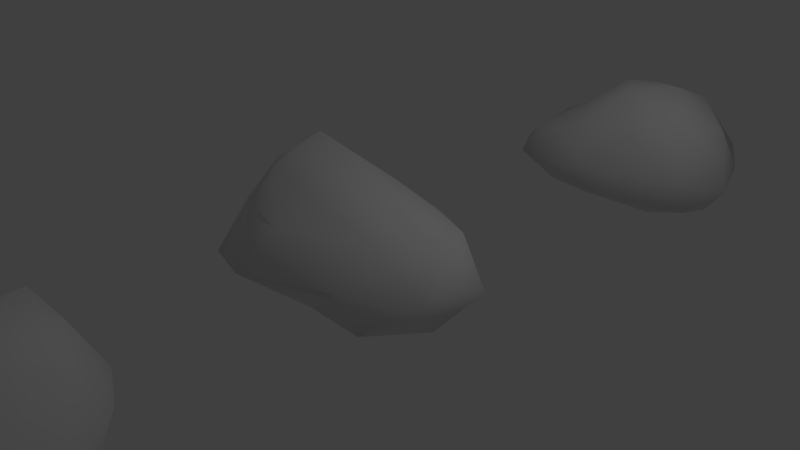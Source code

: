 # Source: Rocks.blend  (saved by Blender 2.79.0; exported with 4.5.12 LTS)
import bpy
from mathutils import Matrix  # noqa: F401  (used for matrix-valued properties, if any)

bpy.ops.wm.read_factory_settings(use_empty=True)
scene = bpy.context.scene
scene.name = 'Scene'

# ---- collections
col_collection_1 = bpy.data.collections.new('Collection 1'); scene.collection.children.link(col_collection_1)

# ---- world
world_world = bpy.data.worlds.new('World'); scene.world = world_world
world_world.color = (0.05088, 0.05088, 0.05088)
world_world.use_sun_shadow = False
world_world.sun_shadow_jitter_overblur = 0.0
world_world.cycles.sampling_method = 'NONE'
world_world.cycles.sample_map_resolution = 256

# ---- cameras
cam_camera = bpy.data.cameras.new('Camera')
cam_camera.clip_end = 100.0
cam_camera.lens = 35.0
cam_camera.sensor_width = 32.0
cam_camera.sensor_height = 18.0
cam_camera.ortho_scale = 7.314
cam_camera.dof.focus_distance = 0.0
cam_camera.dof.aperture_fstop = 128.0

# ---- lights
light_lamp = bpy.data.lights.new('Lamp', 'POINT')
light_lamp.transmission_factor = 0.0
light_lamp.cutoff_distance = 30.0
light_lamp.energy = 100.0
light_lamp.shadow_buffer_clip_start = 1.001
light_lamp.shadow_soft_size = 0.1
light_lamp.shadow_maximum_resolution = 0.006
light_lamp.use_absolute_resolution = True
light_lamp.cycles.use_multiple_importance_sampling = False

# ---- meshes
me_icosphere_002 = bpy.data.meshes.new('Icosphere.002')
me_icosphere_002.from_pydata([(-0.002912, 0.009277, -1.0), (0.782, -0.7322, -0.478), (-0.5244, -0.854, -0.4472), (-1.409, 0.07254, -0.4472), (-0.2874, 1.518, -0.4472), (0.8813, 0.7154, -0.6504), (0.2628, -1.12, 0.4358), (-1.003, -0.7691, 0.4472), (-0.7425, 0.5357, 0.4479), (0.0573, 1.17, 0.7765), (0.9116, -0.0483, 0.3919), (-0.08115, 0.1274, 1.126), (-0.1812, -0.5434, -0.8507), (0.4641, -0.33, -0.8711), (0.2545, -1.1, -0.5257), (1.189, 0.5104, -0.7042), (0.4791, 0.4514, -0.879), (-0.7854, 0.1211, -0.8507), (-0.9478, -0.5, -0.5257), (-0.1755, 0.7043, -0.8507), (-0.9772, 1.028, -0.5257), (0.2374, 1.172, -0.5669), (0.9994, -0.4463, -0.0656), (1.024, 0.4806, -0.02343), (-0.2097, -1.186, 0.0), (0.6038, -0.9772, -0.0507), (-1.211, -0.309, 0.0), (-1.102, -0.9935, 0.0), (-0.8432, 1.054, 0.0), (-1.211, 0.4305, 0.0), (0.5878, 1.258, 0.0), (-0.05251, 1.556, 0.0), (0.7933, -1.245, 0.1929), (-0.4008, -1.374, 0.5257), (-0.8694, -1.018e-10, 0.5257), (-0.3559, 0.9962, 0.6458), (0.615, 0.7414, 0.6933), (0.1751, -0.775, 0.8107), (0.4577, 0.1381, 0.9561), (-0.4373, -0.4935, 0.8507), (-0.4949, 0.4201, 0.9591), (-0.07375, 0.9186, 1.219)], [], [(0, 13, 12), (1, 13, 15), (0, 12, 17), (0, 17, 19), (0, 19, 16), (1, 15, 22), (2, 14, 24), (3, 18, 26), (4, 20, 28), (5, 21, 30), (1, 22, 25), (2, 24, 27), (3, 26, 29), (4, 28, 31), (5, 30, 23), (6, 32, 37), (7, 33, 39), (8, 34, 40), (9, 35, 41), (10, 36, 38), (38, 41, 11), (38, 36, 41), (36, 9, 41), (41, 40, 11), (41, 35, 40), (35, 8, 40), (40, 39, 11), (40, 34, 39), (34, 7, 39), (39, 37, 11), (39, 33, 37), (33, 6, 37), (37, 38, 11), (37, 32, 38), (32, 10, 38), (23, 36, 10), (23, 30, 36), (30, 9, 36), (31, 35, 9), (31, 28, 35), (28, 8, 35), (29, 34, 8), (29, 26, 34), (26, 7, 34), (27, 33, 7), (27, 24, 33), (24, 6, 33), (25, 32, 6), (25, 22, 32), (22, 10, 32), (30, 31, 9), (30, 21, 31), (21, 4, 31), (28, 29, 8), (28, 20, 29), (20, 3, 29), (26, 27, 7), (26, 18, 27), (18, 2, 27), (24, 25, 6), (24, 14, 25), (14, 1, 25), (22, 23, 10), (22, 15, 23), (15, 5, 23), (16, 21, 5), (16, 19, 21), (19, 4, 21), (19, 20, 4), (19, 17, 20), (17, 3, 20), (17, 18, 3), (17, 12, 18), (12, 2, 18), (15, 16, 5), (15, 13, 16), (13, 0, 16), (12, 14, 2), (12, 13, 14), (13, 1, 14)])
me_icosphere_002.polygons.foreach_set('use_smooth', [True] * 80)
_uv = me_icosphere_002.uv_layers.new(name='UVMap')
_uv.uv.foreach_set('vector', [0.7814, 0.476, 0.72, 0.3933, 0.8071, 0.3345, 0.6537, 0.3058, 0.72, 0.3933, 0.6519, 0.5618, -0.001161, 0.476, 0.02461, 0.3345, 0.09132, 0.4996, -0.001161, 0.476, 0.09132, 0.4996, 0.02382, 0.6433, 0.7814, 0.476, 0.8063, 0.6433, 0.7188, 0.5792, 0.6537, 0.3058, 0.6519, 0.5618, 0.5935, 0.3692, 0.8887, 0.2515, 0.7248, 0.2039, 0.9766, 0.126, 0.1558, 0.4859, 0.131, 0.366, 0.1941, 0.4114, 0.06962, 0.781, 0.1326, 0.6598, 0.1941, 0.6968, 0.6645, 0.6178, 0.7316, 0.7446, 0.5854, 0.756, 0.6537, 0.3058, 0.5935, 0.3692, 0.5958, 0.2206, 0.1062, 0.2515, 0.1941, 0.126, 0.1941, 0.2909, 0.1558, 0.4859, 0.1941, 0.4114, 0.1941, 0.5587, 0.06962, 0.781, 0.1941, 0.6968, 0.1941, 0.8565, 0.6645, 0.6178, 0.5854, 0.756, 0.5882, 0.5829, 0.4573, 0.1886, 0.5557, 0.227, 0.4162, 0.2864, 0.2463, 0.3215, 0.3086, 0.1941, 0.3306, 0.355, 0.2617, 0.6115, 0.2618, 0.4736, 0.3304, 0.5661, 0.3989, 0.7187, 0.327, 0.7062, 0.3822, 0.6343, 0.5348, 0.4615, 0.4801, 0.6417, 0.4453, 0.5059, 0.4453, 0.5059, 0.3822, 0.6343, 0.3808, 0.5016, 0.4453, 0.5059, 0.4801, 0.6417, 0.3822, 0.6343, 0.4801, 0.6417, 0.3989, 0.7187, 0.3822, 0.6343, 0.3822, 0.6343, 0.3304, 0.5661, 0.3808, 0.5016, 0.3822, 0.6343, 0.327, 0.7062, 0.3304, 0.5661, 0.327, 0.7062, 0.2617, 0.6115, 0.3304, 0.5661, 0.3304, 0.5661, 0.3306, 0.355, 0.3808, 0.5016, 0.3304, 0.5661, 0.2618, 0.4736, 0.3306, 0.355, 0.2618, 0.4736, 0.2463, 0.3215, 0.3306, 0.355, 0.3306, 0.355, 0.4162, 0.2864, 0.3808, 0.5016, 0.3306, 0.355, 0.3086, 0.1941, 0.4162, 0.2864, 0.3086, 0.1941, 0.4573, 0.1886, 0.4162, 0.2864, 0.4162, 0.2864, 0.4453, 0.5059, 0.3808, 0.5016, 0.4162, 0.2864, 0.5557, 0.227, 0.4453, 0.5059, 0.5557, 0.227, 0.5348, 0.4615, 0.4453, 0.5059, 0.5882, 0.5829, 0.4801, 0.6417, 0.5348, 0.4615, 0.5882, 0.5829, 0.5854, 0.756, 0.4801, 0.6417, 0.5854, 0.756, 0.3989, 0.7187, 0.4801, 0.6417, 0.1941, 0.8565, 0.327, 0.7062, 0.3989, 0.7187, 0.1941, 0.8565, 0.1941, 0.6968, 0.327, 0.7062, 0.1941, 0.6968, 0.2617, 0.6115, 0.327, 0.7062, 0.1941, 0.5587, 0.2618, 0.4736, 0.2617, 0.6115, 0.1941, 0.5587, 0.1941, 0.4114, 0.2618, 0.4736, 0.1941, 0.4114, 0.2463, 0.3215, 0.2618, 0.4736, 0.1941, 0.2909, 0.3086, 0.1941, 0.2463, 0.3215, 0.1941, 0.2909, 0.1941, 0.126, 0.3086, 0.1941, 0.1941, 0.126, 0.4573, 0.1886, 0.3086, 0.1941, 0.5958, 0.2206, 0.5557, 0.227, 0.4573, 0.1886, 0.5958, 0.2206, 0.5935, 0.3692, 0.5557, 0.227, 0.5935, 0.3692, 0.5348, 0.4615, 0.5557, 0.227, 0.5854, 0.756, 0.1941, 0.8565, 0.3989, 0.7187, 0.5854, 0.756, 0.7316, 0.7446, 0.9766, 0.8565, 0.7316, 0.7446, 0.8521, 0.781, 0.9766, 0.8565, 0.1941, 0.6968, 0.1941, 0.5587, 0.2617, 0.6115, 0.1941, 0.6968, 0.1326, 0.6598, 0.1941, 0.5587, 0.1326, 0.6598, 0.1558, 0.4859, 0.1941, 0.5587, 0.1941, 0.4114, 0.1941, 0.2909, 0.2463, 0.3215, 0.1941, 0.4114, 0.131, 0.366, 0.1941, 0.2909, 0.131, 0.366, 0.1062, 0.2515, 0.1941, 0.2909, 0.9766, 0.126, 0.5958, 0.2206, 0.4573, 0.1886, 0.9766, 0.126, 0.7248, 0.2039, 0.5958, 0.2206, 0.7248, 0.2039, 0.6537, 0.3058, 0.5958, 0.2206, 0.5935, 0.3692, 0.5882, 0.5829, 0.5348, 0.4615, 0.5935, 0.3692, 0.6519, 0.5618, 0.5882, 0.5829, 0.6519, 0.5618, 0.6645, 0.6178, 0.5882, 0.5829, 0.7188, 0.5792, 0.7316, 0.7446, 0.6645, 0.6178, 0.7188, 0.5792, 0.8063, 0.6433, 0.7316, 0.7446, 0.8063, 0.6433, 0.8521, 0.781, 0.7316, 0.7446, 0.02382, 0.6433, 0.1326, 0.6598, 0.06962, 0.781, 0.02382, 0.6433, 0.09132, 0.4996, 0.1326, 0.6598, 0.09132, 0.4996, 0.1558, 0.4859, 0.1326, 0.6598, 0.09132, 0.4996, 0.131, 0.366, 0.1558, 0.4859, 0.09132, 0.4996, 0.02461, 0.3345, 0.131, 0.366, 0.02461, 0.3345, 0.1062, 0.2515, 0.131, 0.366, 0.6519, 0.5618, 0.7188, 0.5792, 0.6645, 0.6178, 0.6519, 0.5618, 0.72, 0.3933, 0.7188, 0.5792, 0.72, 0.3933, 0.7814, 0.476, 0.7188, 0.5792, 0.8071, 0.3345, 0.7248, 0.2039, 0.8887, 0.2515, 0.8071, 0.3345, 0.72, 0.3933, 0.7248, 0.2039, 0.72, 0.3933, 0.6537, 0.3058, 0.7248, 0.2039])
me_icosphere_002.use_remesh_preserve_volume = False
me_icosphere_002.use_remesh_preserve_attributes = False
me_icosphere_002.use_mirror_vertex_groups = False
me_icosphere_002.update()
me_icosphere_001 = bpy.data.meshes.new('Icosphere.001')
me_icosphere_001.from_pydata([(0.118, 0.06389, -0.6994), (1.587, -0.5257, -0.3692), (-0.4649, -0.9777, -0.2883), (-1.188, 0.2093, -0.2883), (-0.2757, 1.492, -0.2883), (1.357, 0.5469, -0.3005), (0.7518, -0.8506, 0.7594), (-1.037, -0.6097, 0.3719), (-0.7315, 1.167, 0.3719), (0.5928, 1.003, 0.6568), (1.758, 0.0, 0.8187), (0.118, 0.0, 1.241), (-0.143, -0.5004, -0.5861), (0.8764, -0.309, -0.6616), (0.7104, -0.809, -0.3623), (1.655, 0.0, -0.4654), (0.7236, 0.3154, -0.6439), (-0.64, 0.1974, -0.5861), (-0.967, -0.5624, -0.3463), (-0.1387, 0.8278, -0.5861), (-0.7006, 1.097, -0.3463), (0.4475, 1.072, -0.3521), (2.068, -0.309, 0.03977), (1.861, 0.3557, 0.1782), (0.1266, -1.022, 0.107), (1.392, -0.809, 0.1827), (-1.44, -0.3494, 0.04181), (-1.053, -1.05, 0.04181), (-0.5878, 1.638, 0.04181), (-1.069, 0.8584, 0.04181), (1.478, 1.006, 0.2557), (0.0491, 1.582, 0.05988), (1.492, -0.5, 0.9539), (-0.3683, -0.8837, 0.5218), (-1.119, 0.2098, 0.4299), (-0.2524, 1.366, 0.4813), (1.159, 0.5, 1.078), (0.4567, -0.5, 1.243), (0.9768, 0.0, 1.297), (-0.4667, -0.2695, 0.7656), (-0.4434, 0.5759, 0.7552), (0.2821, 0.5003, 1.141)], [], [(0, 13, 12), (1, 13, 15), (0, 12, 17), (0, 17, 19), (0, 19, 16), (1, 15, 22), (2, 14, 24), (3, 18, 26), (4, 20, 28), (5, 21, 30), (1, 22, 25), (2, 24, 27), (3, 26, 29), (4, 28, 31), (5, 30, 23), (6, 32, 37), (7, 33, 39), (8, 34, 40), (9, 35, 41), (10, 36, 38), (38, 41, 11), (38, 36, 41), (36, 9, 41), (41, 40, 11), (41, 35, 40), (35, 8, 40), (40, 39, 11), (40, 34, 39), (34, 7, 39), (39, 37, 11), (39, 33, 37), (33, 6, 37), (37, 38, 11), (37, 32, 38), (32, 10, 38), (23, 36, 10), (23, 30, 36), (30, 9, 36), (31, 35, 9), (31, 28, 35), (28, 8, 35), (29, 34, 8), (29, 26, 34), (26, 7, 34), (27, 33, 7), (27, 24, 33), (24, 6, 33), (25, 32, 6), (25, 22, 32), (22, 10, 32), (30, 31, 9), (30, 21, 31), (21, 4, 31), (28, 29, 8), (28, 20, 29), (20, 3, 29), (26, 27, 7), (26, 18, 27), (18, 2, 27), (24, 25, 6), (24, 14, 25), (14, 1, 25), (22, 23, 10), (22, 15, 23), (15, 5, 23), (16, 21, 5), (16, 19, 21), (19, 4, 21), (19, 20, 4), (19, 17, 20), (17, 3, 20), (17, 18, 3), (17, 12, 18), (12, 2, 18), (15, 16, 5), (15, 13, 16), (13, 0, 16), (12, 14, 2), (12, 13, 14), (13, 1, 14)])
me_icosphere_001.polygons.foreach_set('use_smooth', [True] * 80)
_uv = me_icosphere_001.uv_layers.new(name='UVMap')
_uv.uv.foreach_set('vector', [0.5346, 0.2693, 0.4096, 0.1093, 0.6471, 0.2248, 0.1409, 0.3137, 0.4096, 0.1093, 0.2705, 0.2661, 0.5346, 0.2693, 0.6471, 0.2248, 0.7079, 0.4317, 0.5346, 0.2693, 0.7079, 0.4317, 0.5818, 0.4445, 0.5346, 0.2693, 0.5818, 0.4445, 0.4064, 0.2676, 0.1409, 0.3137, 0.2705, 0.2661, 0.2081, 0.3474, 0.1615, 0.7369, 0.01761, 0.5111, 0.1538, 0.6211, 0.2209, 0.992, 0.2093, 0.8528, 0.2883, 0.9207, 0.5866, 0.5183, 0.6583, 0.54, 0.613, 0.5734, 0.34, 0.3268, 0.4859, 0.427, 0.368, 0.4125, 0.1409, 0.3137, 0.2081, 0.3474, 0.1396, 0.4262, 0.1615, 0.7369, 0.1538, 0.6211, 0.2411, 0.8052, 0.8042, 0.4963, 0.8717, 0.425, 0.7332, 0.6145, 0.5866, 0.5183, 0.613, 0.5734, 0.5422, 0.5258, 0.34, 0.3268, 0.368, 0.4125, 0.2878, 0.3659, 0.2154, 0.5392, 0.2387, 0.4726, 0.3048, 0.5999, 0.3116, 0.8489, 0.2651, 0.7213, 0.3881, 0.7739, 0.6391, 0.6432, 0.9888, 0.49, 0.5498, 0.7204, 0.4399, 0.5234, 0.5659, 0.5991, 0.424, 0.6091, 0.2689, 0.4356, 0.3483, 0.5004, 0.3211, 0.5363, 0.3211, 0.5363, 0.424, 0.6091, 0.3854, 0.6474, 0.3211, 0.5363, 0.3483, 0.5004, 0.424, 0.6091, 0.3483, 0.5004, 0.4399, 0.5234, 0.424, 0.6091, 0.424, 0.6091, 0.5498, 0.7204, 0.3854, 0.6474, 0.424, 0.6091, 0.5659, 0.5991, 0.5498, 0.7204, 0.5659, 0.5991, 0.6391, 0.6432, 0.5498, 0.7204, 0.5498, 0.7204, 0.3881, 0.7739, 0.3854, 0.6474, 0.5498, 0.7204, 0.4055, 0.9858, 0.3881, 0.7739, 0.4055, 0.9858, 0.3116, 0.8489, 0.3881, 0.7739, 0.3881, 0.7739, 0.3048, 0.5999, 0.3854, 0.6474, 0.3881, 0.7739, 0.2651, 0.7213, 0.3048, 0.5999, 0.2651, 0.7213, 0.2154, 0.5392, 0.3048, 0.5999, 0.3048, 0.5999, 0.3211, 0.5363, 0.3854, 0.6474, 0.3048, 0.5999, 0.2387, 0.4726, 0.3211, 0.5363, 0.2387, 0.4726, 0.2689, 0.4356, 0.3211, 0.5363, 0.2878, 0.3659, 0.3483, 0.5004, 0.2689, 0.4356, 0.2878, 0.3659, 0.368, 0.4125, 0.3483, 0.5004, 0.368, 0.4125, 0.4399, 0.5234, 0.3483, 0.5004, 0.5422, 0.5258, 0.5659, 0.5991, 0.4399, 0.5234, 0.5422, 0.5258, 0.613, 0.5734, 0.5659, 0.5991, 0.613, 0.5734, 0.6391, 0.6432, 0.5659, 0.5991, 0.7332, 0.6145, 0.9888, 0.49, 0.6391, 0.6432, 0.7332, 0.6145, 0.8717, 0.425, 0.9888, 0.49, 0.2883, 0.9207, 0.3116, 0.8489, 0.4055, 0.9858, 0.2411, 0.8052, 0.2651, 0.7213, 0.3116, 0.8489, 0.2411, 0.8052, 0.1538, 0.6211, 0.2651, 0.7213, 0.1538, 0.6211, 0.2154, 0.5392, 0.2651, 0.7213, 0.1396, 0.4262, 0.2387, 0.4726, 0.2154, 0.5392, 0.1396, 0.4262, 0.2081, 0.3474, 0.2387, 0.4726, 0.2081, 0.3474, 0.2689, 0.4356, 0.2387, 0.4726, 0.368, 0.4125, 0.5422, 0.5258, 0.4399, 0.5234, 0.368, 0.4125, 0.4859, 0.427, 0.5422, 0.5258, 0.4859, 0.427, 0.5866, 0.5183, 0.5422, 0.5258, 0.613, 0.5734, 0.7332, 0.6145, 0.6391, 0.6432, 0.613, 0.5734, 0.6583, 0.54, 0.7332, 0.6145, 0.6583, 0.54, 0.8042, 0.4963, 0.7332, 0.6145, 0.2883, 0.9207, 0.2411, 0.8052, 0.3116, 0.8489, 0.2883, 0.9207, 0.2093, 0.8528, 0.2411, 0.8052, 0.2093, 0.8528, 0.1615, 0.7369, 0.2411, 0.8052, 0.1538, 0.6211, 0.1396, 0.4262, 0.2154, 0.5392, 0.1538, 0.6211, 0.01761, 0.5111, 0.1396, 0.4262, 0.01761, 0.5111, 0.1409, 0.3137, 0.1396, 0.4262, 0.2081, 0.3474, 0.2878, 0.3659, 0.2689, 0.4356, 0.2081, 0.3474, 0.2705, 0.2661, 0.2878, 0.3659, 0.2705, 0.2661, 0.34, 0.3268, 0.2878, 0.3659, 0.4064, 0.2676, 0.4859, 0.427, 0.34, 0.3268, 0.4064, 0.2676, 0.5818, 0.4445, 0.4859, 0.427, 0.5818, 0.4445, 0.5866, 0.5183, 0.4859, 0.427, 0.5818, 0.4445, 0.6583, 0.54, 0.5866, 0.5183, 0.5818, 0.4445, 0.7079, 0.4317, 0.6583, 0.54, 0.7079, 0.4317, 0.8042, 0.4963, 0.6583, 0.54, 0.1246, 0.9275, 0.2093, 0.8528, 0.2209, 0.992, 0.1246, 0.9275, 0.06377, 0.7205, 0.2093, 0.8528, 0.06377, 0.7205, 0.1615, 0.7369, 0.2093, 0.8528, 0.2705, 0.2661, 0.4064, 0.2676, 0.34, 0.3268, 0.2705, 0.2661, 0.4096, 0.1093, 0.4064, 0.2676, 0.4096, 0.1093, 0.5346, 0.2693, 0.4064, 0.2676, 0.06377, 0.7205, 0.01761, 0.5111, 0.1615, 0.7369, 0.6471, 0.2248, 0.4096, 0.1093, 0.6009, 0.01536, 0.4096, 0.1093, 0.1409, 0.3137, 0.6009, 0.01536])
me_icosphere_001.use_remesh_preserve_volume = False
me_icosphere_001.use_remesh_preserve_attributes = False
me_icosphere_001.use_mirror_vertex_groups = False
me_icosphere_001.update()
me_icosphere = bpy.data.meshes.new('Icosphere')
me_icosphere.from_pydata([(-0.4056, 0.0536, -0.7955), (0.785, -0.9714, -0.4472), (-0.9952, -1.069, -0.4258), (-1.744, 0.01249, -0.4471), (-0.682, 1.044, -0.4254), (1.181, 0.5192, -0.4472), (-0.5063, -1.162, 0.6271), (-1.577, -0.8001, 0.547), (-1.442, 0.5539, 0.4569), (0.3377, 0.8635, 0.4472), (1.352, -0.0006983, 0.4472), (-0.7826, -0.1557, 1.52), (-0.7684, -0.4943, -0.7358), (0.2725, -0.4859, -0.7788), (-0.1471, -0.9106, -0.4871), (1.251, -0.1672, -0.5257), (0.4594, 0.2881, -0.7847), (-1.232, 0.04735, -0.7709), (-1.523, -0.6672, -0.5212), (-0.5681, 0.6413, -0.7267), (-1.395, 0.5977, -0.5111), (0.297, 0.8741, -0.5056), (1.351, -0.4515, 0.0), (1.638, 0.309, 0.0), (-0.7123, -1.624, 0.07071), (0.389, -1.016, 0.0), (-1.846, -0.4711, 0.003584), (-1.423, -1.422, 0.04374), (-1.194, 0.9276, 0.0), (-1.786, 0.3268, 0.0), (0.9879, 0.809, 0.0), (-0.1528, 1.114, 0.0), (0.6011, -0.5438, 0.5261), (-1.176, -1.035, 0.7102), (-1.686, -0.01844, 0.576), (-0.6685, 0.8756, 0.5265), (1.088, 0.5, 0.5257), (-0.7928, -0.8771, 1.219), (0.402, -0.004414, 0.8612), (-1.309, -0.4673, 1.093), (-1.103, 0.2558, 1.033), (-0.1051, 0.4915, 0.8727)], [], [(0, 13, 12), (1, 13, 15), (0, 12, 17), (0, 17, 19), (0, 19, 16), (1, 15, 22), (2, 14, 24), (3, 18, 26), (4, 20, 28), (5, 21, 30), (1, 22, 25), (2, 24, 27), (3, 26, 29), (4, 28, 31), (5, 30, 23), (6, 32, 37), (7, 33, 39), (8, 34, 40), (9, 35, 41), (10, 36, 38), (38, 41, 11), (38, 36, 41), (36, 9, 41), (41, 40, 11), (41, 35, 40), (35, 8, 40), (40, 39, 11), (40, 34, 39), (34, 7, 39), (39, 37, 11), (39, 33, 37), (33, 6, 37), (37, 38, 11), (37, 32, 38), (32, 10, 38), (23, 36, 10), (23, 30, 36), (30, 9, 36), (31, 35, 9), (31, 28, 35), (28, 8, 35), (29, 34, 8), (29, 26, 34), (26, 7, 34), (27, 33, 7), (27, 24, 33), (24, 6, 33), (25, 32, 6), (25, 22, 32), (22, 10, 32), (30, 31, 9), (30, 21, 31), (21, 4, 31), (28, 29, 8), (28, 20, 29), (20, 3, 29), (26, 27, 7), (26, 18, 27), (18, 2, 27), (24, 25, 6), (24, 14, 25), (14, 1, 25), (22, 23, 10), (22, 15, 23), (15, 5, 23), (16, 21, 5), (16, 19, 21), (19, 4, 21), (19, 20, 4), (19, 17, 20), (17, 3, 20), (17, 18, 3), (17, 12, 18), (12, 2, 18), (15, 16, 5), (15, 13, 16), (13, 0, 16), (12, 14, 2), (12, 13, 14), (13, 1, 14)])
me_icosphere.polygons.foreach_set('use_smooth', [True] * 80)
_uv = me_icosphere.uv_layers.new(name='UVMap')
_uv.uv.foreach_set('vector', [0.05509, 0.5543, 0.08396, 0.3267, 0.132, 0.573, 0.9813, 0.1422, 0.8676, 0.2279, 0.5993, 0.121, 0.05509, 0.5543, 0.132, 0.573, 0.09898, 0.6748, 0.8388, 0.4554, 0.8827, 0.576, 0.7864, 0.542, 0.8388, 0.4554, 0.7864, 0.542, 0.7245, 0.2785, 0.9813, 0.1422, 0.5993, 0.121, 0.4083, 0.1865, 0.1905, 0.5744, 0.174, 0.4295, 0.2393, 0.5241, 0.1334, 0.7381, 0.1689, 0.657, 0.2025, 0.7324, 0.748, 0.6065, 0.843, 0.653, 0.7715, 0.7202, 0.611, 0.2497, 0.6824, 0.4166, 0.5859, 0.3446, 0.1977, 0.241, 0.4083, 0.1865, 0.2538, 0.3376, 0.1905, 0.5744, 0.2393, 0.5241, 0.2298, 0.611, 0.1334, 0.7381, 0.2025, 0.7324, 0.134, 0.8145, 0.748, 0.6065, 0.7715, 0.7202, 0.6664, 0.5733, 0.611, 0.2497, 0.5859, 0.3446, 0.5309, 0.2415, 0.2934, 0.5538, 0.3681, 0.3527, 0.3417, 0.6286, 0.2663, 0.704, 0.2874, 0.6494, 0.3387, 0.7246, 0.08579, 0.9039, 0.2645, 0.8137, 0.4335, 0.7868, 0.5789, 0.5061, 0.6299, 0.7292, 0.5169, 0.6291, 0.4688, 0.2812, 0.5188, 0.357, 0.4483, 0.4744, 0.4483, 0.4744, 0.5169, 0.6291, 0.4111, 0.6814, 0.4483, 0.4744, 0.5188, 0.357, 0.5169, 0.6291, 0.5188, 0.357, 0.5789, 0.5061, 0.5169, 0.6291, 0.5169, 0.6291, 0.4335, 0.7868, 0.4111, 0.6814, 0.5169, 0.6291, 0.6299, 0.7292, 0.4335, 0.7868, 0.6299, 0.7292, 0.8695, 0.8051, 0.4335, 0.7868, 0.4335, 0.7868, 0.3387, 0.7246, 0.4111, 0.6814, 0.4335, 0.7868, 0.2645, 0.8137, 0.3387, 0.7246, 0.2645, 0.8137, 0.2663, 0.704, 0.3387, 0.7246, 0.3387, 0.7246, 0.3417, 0.6286, 0.4111, 0.6814, 0.3387, 0.7246, 0.2874, 0.6494, 0.3417, 0.6286, 0.2874, 0.6494, 0.2934, 0.5538, 0.3417, 0.6286, 0.3417, 0.6286, 0.4483, 0.4744, 0.4111, 0.6814, 0.3417, 0.6286, 0.3681, 0.3527, 0.4483, 0.4744, 0.3681, 0.3527, 0.4688, 0.2812, 0.4483, 0.4744, 0.5309, 0.2415, 0.5188, 0.357, 0.4688, 0.2812, 0.5309, 0.2415, 0.5859, 0.3446, 0.5188, 0.357, 0.5859, 0.3446, 0.5789, 0.5061, 0.5188, 0.357, 0.6664, 0.5733, 0.6299, 0.7292, 0.5789, 0.5061, 0.6664, 0.5733, 0.7715, 0.7202, 0.6299, 0.7292, 0.7715, 0.7202, 0.8695, 0.8051, 0.6299, 0.7292, 0.134, 0.8145, 0.2645, 0.8137, 0.08579, 0.9039, 0.134, 0.8145, 0.2025, 0.7324, 0.2645, 0.8137, 0.2025, 0.7324, 0.2663, 0.704, 0.2645, 0.8137, 0.2298, 0.611, 0.2874, 0.6494, 0.2663, 0.704, 0.2298, 0.611, 0.2393, 0.5241, 0.2874, 0.6494, 0.2393, 0.5241, 0.2934, 0.5538, 0.2874, 0.6494, 0.2538, 0.3376, 0.3681, 0.3527, 0.2934, 0.5538, 0.2538, 0.3376, 0.4083, 0.1865, 0.3681, 0.3527, 0.4083, 0.1865, 0.4688, 0.2812, 0.3681, 0.3527, 0.5859, 0.3446, 0.6664, 0.5733, 0.5789, 0.5061, 0.5859, 0.3446, 0.6824, 0.4166, 0.6664, 0.5733, 0.6824, 0.4166, 0.748, 0.6065, 0.6664, 0.5733, 0.7715, 0.7202, 0.9177, 0.7157, 0.8695, 0.8051, 0.7715, 0.7202, 0.843, 0.653, 0.9177, 0.7157, 0.843, 0.653, 0.9171, 0.6393, 0.9177, 0.7157, 0.2025, 0.7324, 0.2298, 0.611, 0.2663, 0.704, 0.2025, 0.7324, 0.1689, 0.657, 0.2298, 0.611, 0.1689, 0.657, 0.1905, 0.5744, 0.2298, 0.611, 0.2393, 0.5241, 0.2538, 0.3376, 0.2934, 0.5538, 0.2393, 0.5241, 0.174, 0.4295, 0.2538, 0.3376, 0.174, 0.4295, 0.1977, 0.241, 0.2538, 0.3376, 0.4083, 0.1865, 0.5309, 0.2415, 0.4688, 0.2812, 0.4083, 0.1865, 0.5993, 0.121, 0.5309, 0.2415, 0.5993, 0.121, 0.611, 0.2497, 0.5309, 0.2415, 0.7245, 0.2785, 0.6824, 0.4166, 0.611, 0.2497, 0.7245, 0.2785, 0.7864, 0.542, 0.6824, 0.4166, 0.7864, 0.542, 0.748, 0.6065, 0.6824, 0.4166, 0.7864, 0.542, 0.843, 0.653, 0.748, 0.6065, 0.7864, 0.542, 0.8827, 0.576, 0.843, 0.653, 0.8827, 0.576, 0.9171, 0.6393, 0.843, 0.653, 0.09898, 0.6748, 0.1689, 0.657, 0.1334, 0.7381, 0.09898, 0.6748, 0.132, 0.573, 0.1689, 0.657, 0.132, 0.573, 0.1905, 0.5744, 0.1689, 0.657, 0.5993, 0.121, 0.7245, 0.2785, 0.611, 0.2497, 0.5993, 0.121, 0.8676, 0.2279, 0.7245, 0.2785, 0.8676, 0.2279, 0.8388, 0.4554, 0.7245, 0.2785, 0.132, 0.573, 0.174, 0.4295, 0.1905, 0.5744, 0.132, 0.573, 0.08396, 0.3267, 0.174, 0.4295, 0.08396, 0.3267, 0.1977, 0.241, 0.174, 0.4295])
me_icosphere.use_remesh_preserve_volume = False
me_icosphere.use_remesh_preserve_attributes = False
me_icosphere.use_mirror_vertex_groups = False
me_icosphere.update()

# ---- objects
ob_icosphere_002 = bpy.data.objects.new('Icosphere.002', me_icosphere_002)
ob_icosphere_001 = bpy.data.objects.new('Icosphere.001', me_icosphere_001)
ob_icosphere = bpy.data.objects.new('Icosphere', me_icosphere)
ob_lamp = bpy.data.objects.new('Lamp', light_lamp)
ob_camera = bpy.data.objects.new('Camera', cam_camera)

# ---- transforms, parenting, visibility, modifiers, constraints
ob_icosphere_002.location = (0.0451, -5.172, 0.04555)
ob_icosphere_002.lineart.crease_threshold = 0.0
ob_icosphere_001.location = (0.2261, 5.015, 0.06198)
ob_icosphere_001.lineart.crease_threshold = 0.0
ob_icosphere.location = (0.0, 0.0, 0.0)
ob_icosphere.lineart.crease_threshold = 0.0
ob_lamp.location = (4.076, 1.005, 5.904)
ob_lamp.rotation_euler = (0.6503, 0.05522, 1.866)
ob_lamp.lock_rotations_4d = False
ob_lamp.empty_display_type = 'ARROWS'
ob_lamp.color = (0.0, 0.0, 0.0, 0.0)
ob_lamp.lineart.crease_threshold = 0.0
ob_camera.location = (7.481, -6.508, 5.344)
ob_camera.rotation_euler = (1.109, 0.01082, 0.8149)
ob_camera.lock_rotations_4d = False
ob_camera.empty_display_type = 'ARROWS'
ob_camera.color = (0.0, 0.0, 0.0, 0.0)
ob_camera.display_type = 'WIRE'
ob_camera.lineart.crease_threshold = 0.0

# ---- collection membership
col_collection_1.objects.link(ob_icosphere_002)
col_collection_1.objects.link(ob_icosphere_001)
col_collection_1.objects.link(ob_icosphere)
col_collection_1.objects.link(ob_lamp)
col_collection_1.objects.link(ob_camera)

# ---- scene / render settings (as saved in the file)
scene.camera = ob_camera
scene.frame_start = 1; scene.frame_end = 250; scene.frame_set(1)
scene.render.engine = 'BLENDER_EEVEE_NEXT'
scene.render.resolution_percentage = 50
scene.render.dither_intensity = 0.0
scene.cycles.use_denoising = False
scene.cycles.samples = 10
scene.cycles.sampling_pattern = 'TABULATED_SOBOL'
scene.cycles.light_sampling_threshold = 0.0
scene.cycles.use_adaptive_sampling = False
scene.cycles.use_light_tree = False
scene.cycles.blur_glossy = 0.0
scene.cycles.pixel_filter_type = 'GAUSSIAN'
scene.cycles.sample_clamp_indirect = 0.0
scene.view_settings.view_transform = 'Standard'
bpy.context.view_layer.update()
